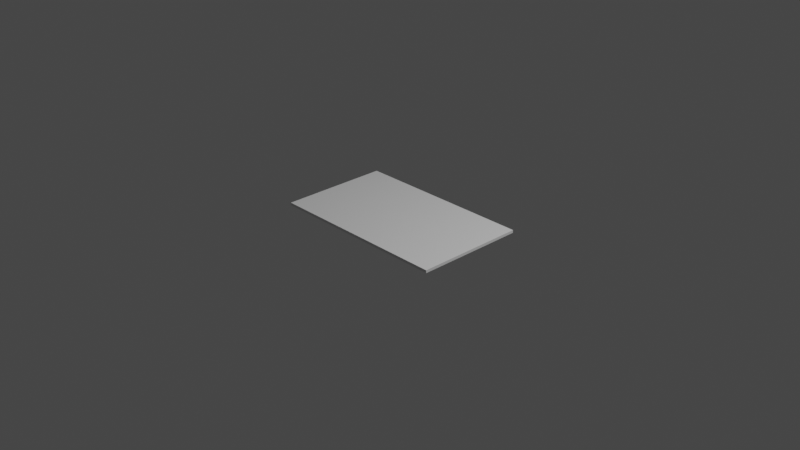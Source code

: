 # Source: table.blend  (saved by Blender 3.5.10; exported with 4.5.12 LTS)
import bpy
from mathutils import Matrix  # noqa: F401  (used for matrix-valued properties, if any)

bpy.ops.wm.read_factory_settings(use_empty=True)
scene = bpy.context.scene
scene.name = 'Scene'

# ---- collections
col_collection = bpy.data.collections.new('Collection'); scene.collection.children.link(col_collection)

# ---- materials (node trees are filled in below, after node groups)
mat_material = bpy.data.materials.new('Material')
mat_material.alpha_threshold = 0.0
mat_material.use_transparent_shadow = False
mat_material.roughness = 0.5
mat_material.line_color = (0.0, 0.0, 0.0, 1.0)

# ---- material node trees
mat_material.use_nodes = True; mat_material.node_tree.nodes.clear()
_N = mat_material.node_tree.nodes; _L = mat_material.node_tree.links
n0 = _N.new('ShaderNodeOutputMaterial'); n0.name = 'Material Output'; n0.location = (300, 300)
n1 = _N.new('ShaderNodeBsdfPrincipled'); n1.name = 'Principled BSDF'; n1.location = (10, 300)
n1.distribution = 'GGX'
n1.subsurface_method = 'RANDOM_WALK_SKIN'
n1.inputs[3].default_value = 1.45
n1.inputs[27].default_value = (0.0, 0.0, 0.0, 1.0)
n1.inputs[28].default_value = 1.0
_L.new(n1.outputs[0], n0.inputs[0])
n0.is_active_output = True

# ---- world
world_world = bpy.data.worlds.new('World'); scene.world = world_world
world_world.use_nodes = True; world_world.node_tree.nodes.clear()
_N = world_world.node_tree.nodes; _L = world_world.node_tree.links
n0 = _N.new('ShaderNodeOutputWorld'); n0.name = 'World Output'; n0.location = (300, 300)
n1 = _N.new('ShaderNodeBackground'); n1.name = 'Background'; n1.location = (10, 300)
n1.inputs[0].default_value = (0.05088, 0.05088, 0.05088, 1.0)
_L.new(n1.outputs[0], n0.inputs[0])
n0.is_active_output = True
world_world.color = (0.05088, 0.05088, 0.05088)
world_world.use_sun_shadow = False
world_world.sun_shadow_jitter_overblur = 0.0

# ---- cameras
cam_camera = bpy.data.cameras.new('Camera')
cam_camera.clip_end = 100.0
cam_camera.ortho_scale = 7.314

# ---- lights
light_light = bpy.data.lights.new('Light', 'POINT')
light_light.transmission_factor = 0.0
light_light.energy = 1000.0
light_light.shadow_soft_size = 0.1
light_light.shadow_maximum_resolution = 0.006
light_light.use_absolute_resolution = True

# ---- meshes
me_cube = bpy.data.meshes.new('Cube')
me_cube.from_pydata([(1.0, 1.0, 1.0), (1.0, 1.0, -1.0), (1.0, -1.0, 1.0), (1.0, -1.0, -1.0), (-1.0, 1.0, 1.0), (-1.0, 1.0, -1.0), (-1.0, -1.0, 1.0), (-1.0, -1.0, -1.0)], [], [(0, 4, 6, 2), (3, 2, 6, 7), (7, 6, 4, 5), (5, 1, 3, 7), (1, 0, 2, 3), (5, 4, 0, 1)])
_uv = me_cube.uv_layers.new(name='UVMap')
_uv.uv.foreach_set('vector', [0.625, 0.5, 0.875, 0.5, 0.875, 0.75, 0.625, 0.75, 0.375, 0.75, 0.625, 0.75, 0.625, 1.0, 0.375, 1.0, 0.375, 0.0, 0.625, 0.0, 0.625, 0.25, 0.375, 0.25, 0.125, 0.5, 0.375, 0.5, 0.375, 0.75, 0.125, 0.75, 0.375, 0.5, 0.625, 0.5, 0.625, 0.75, 0.375, 0.75, 0.375, 0.25, 0.625, 0.25, 0.625, 0.5, 0.375, 0.5])
me_cube.materials.append(mat_material)
me_cube.use_mirror_vertex_groups = False
me_cube.update()

# ---- objects
ob_cube = bpy.data.objects.new('Cube', me_cube)
ob_light = bpy.data.objects.new('Light', light_light)
ob_camera = bpy.data.objects.new('Camera', cam_camera)

# ---- transforms, parenting, visibility, modifiers, constraints
ob_cube.location = (0.0, 0.0, 0.015)
ob_cube.scale = (1.0, 0.6, 0.015)
ob_cube.lock_rotations_4d = False
ob_cube.empty_display_type = 'ARROWS'
ob_cube.lineart.crease_threshold = 0.0
ob_light.location = (4.076, 1.005, 5.904)
ob_light.rotation_euler = (0.6503, 0.05522, 1.866)
ob_light.lock_rotations_4d = False
ob_light.empty_display_type = 'ARROWS'
ob_light.color = (0.0, 0.0, 0.0, 0.0)
ob_light.lineart.crease_threshold = 0.0
ob_camera.location = (7.359, -6.926, 4.958)
ob_camera.rotation_euler = (1.109, 0.0, 0.8149)
ob_camera.lock_rotations_4d = False
ob_camera.empty_display_type = 'ARROWS'
ob_camera.color = (0.0, 0.0, 0.0, 0.0)
ob_camera.display_type = 'WIRE'
ob_camera.lineart.crease_threshold = 0.0

# ---- collection membership
col_collection.objects.link(ob_cube)
col_collection.objects.link(ob_light)
col_collection.objects.link(ob_camera)

# ---- scene / render settings (as saved in the file)
scene.camera = ob_camera
scene.frame_start = 1; scene.frame_end = 250; scene.frame_set(1)
scene.render.engine = 'BLENDER_EEVEE_NEXT'
scene.cycles.sampling_pattern = 'TABULATED_SOBOL'
scene.view_settings.view_transform = 'Filmic'
bpy.context.view_layer.update()
